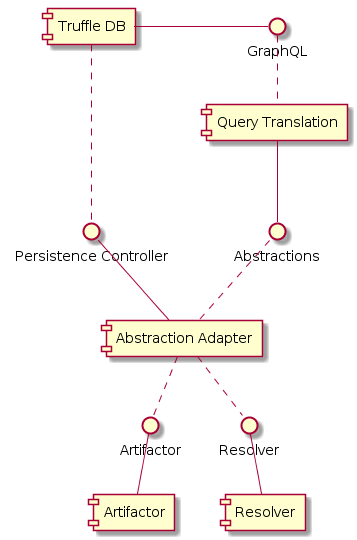

The diagram above was rendered by PlantUML. Its source (embedded in the PNG):
@startuml
skinparam nodesep 50

component "Truffle DB" as DB

() GraphQL

DB -right- GraphQL

component "Abstraction Adapter" as Adapter

() "Persistence Controller" as Controller

Adapter -up- Controller

DB .down. Controller

component "Query Translation" as Translation
() Abstractions

Translation -down- Abstractions
Translation .up. GraphQL

Abstractions .. Adapter

() Artifactor
() Resolver

Artifactor -[hidden]right-> Resolver

component "Artifactor" as BaseArtifactor
component "Resolver" as BaseResolver


BaseArtifactor -up- Artifactor
BaseResolver -up- Resolver

Adapter .down. Artifactor
Adapter .down. Resolver

@enduml